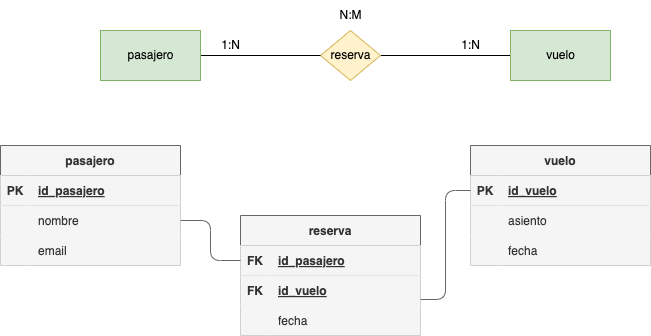

The diagram above was exported from draw.io. Its source (the exported page's mxGraphModel, read from the mxfile embedded in the PNG):
<mxGraphModel dx="677" dy="505" grid="1" gridSize="10" guides="1" tooltips="1" connect="1" arrows="1" fold="1" page="1" pageScale="1" pageWidth="827" pageHeight="1169" math="0" shadow="0">
  <root>
    <mxCell id="0" />
    <mxCell id="1" parent="0" />
    <mxCell id="2" value="1:N" style="text;html=1;align=center;verticalAlign=middle;resizable=0;points=[];autosize=1;strokeColor=none;fillColor=none;" parent="1" vertex="1">
      <mxGeometry x="240" y="95" width="40" height="30" as="geometry" />
    </mxCell>
    <mxCell id="3" value="1:N" style="text;html=1;align=center;verticalAlign=middle;resizable=0;points=[];autosize=1;strokeColor=none;fillColor=none;" parent="1" vertex="1">
      <mxGeometry x="480" y="95" width="40" height="30" as="geometry" />
    </mxCell>
    <mxCell id="9" style="edgeStyle=none;html=1;exitX=1;exitY=0.5;exitDx=0;exitDy=0;entryX=0;entryY=0.5;entryDx=0;entryDy=0;endArrow=none;endFill=0;" parent="1" source="4" target="7" edge="1">
      <mxGeometry relative="1" as="geometry" />
    </mxCell>
    <mxCell id="4" value="reserva" style="shape=rhombus;html=1;dashed=0;whitespace=wrap;perimeter=rhombusPerimeter;fillColor=#fff2cc;strokeColor=#d6b656;fontColor=#050505;" parent="1" vertex="1">
      <mxGeometry x="350" y="95" width="60" height="50" as="geometry" />
    </mxCell>
    <mxCell id="5" value="N:M" style="text;html=1;align=center;verticalAlign=middle;resizable=0;points=[];autosize=1;strokeColor=none;fillColor=none;" parent="1" vertex="1">
      <mxGeometry x="355" y="65" width="50" height="30" as="geometry" />
    </mxCell>
    <mxCell id="8" style="edgeStyle=none;html=1;exitX=1;exitY=0.5;exitDx=0;exitDy=0;entryX=0;entryY=0.5;entryDx=0;entryDy=0;endArrow=none;endFill=0;" parent="1" source="6" target="4" edge="1">
      <mxGeometry relative="1" as="geometry" />
    </mxCell>
    <mxCell id="6" value="pasajero" style="html=1;dashed=0;whitespace=wrap;fillColor=#d5e8d4;strokeColor=#82b366;fontColor=#050505;" parent="1" vertex="1">
      <mxGeometry x="130" y="95" width="100" height="50" as="geometry" />
    </mxCell>
    <mxCell id="7" value="vuelo" style="html=1;dashed=0;whitespace=wrap;fillColor=#d5e8d4;strokeColor=#82b366;fontColor=#050505;" parent="1" vertex="1">
      <mxGeometry x="540" y="95" width="100" height="50" as="geometry" />
    </mxCell>
    <mxCell id="10" value="pasajero" style="shape=table;startSize=30;container=1;collapsible=1;childLayout=tableLayout;fixedRows=1;rowLines=0;fontStyle=1;align=center;resizeLast=1;fontColor=#333333;labelBackgroundColor=none;fillColor=#f5f5f5;strokeColor=#666666;" parent="1" vertex="1">
      <mxGeometry x="30" y="210" width="180" height="120" as="geometry" />
    </mxCell>
    <mxCell id="11" value="" style="shape=tableRow;horizontal=0;startSize=0;swimlaneHead=0;swimlaneBody=0;fillColor=#f5f5f5;collapsible=0;dropTarget=0;points=[[0,0.5],[1,0.5]];portConstraint=eastwest;top=0;left=0;right=0;bottom=1;fontColor=#333333;labelBackgroundColor=none;strokeColor=#666666;" parent="10" vertex="1">
      <mxGeometry y="30" width="180" height="30" as="geometry" />
    </mxCell>
    <mxCell id="12" value="PK" style="shape=partialRectangle;connectable=0;fillColor=#f5f5f5;top=0;left=0;bottom=0;right=0;fontStyle=1;overflow=hidden;fontColor=#333333;labelBackgroundColor=none;strokeColor=#666666;" parent="11" vertex="1">
      <mxGeometry width="30" height="30" as="geometry">
        <mxRectangle width="30" height="30" as="alternateBounds" />
      </mxGeometry>
    </mxCell>
    <mxCell id="13" value="id_pasajero" style="shape=partialRectangle;connectable=0;fillColor=#f5f5f5;top=0;left=0;bottom=0;right=0;align=left;spacingLeft=6;fontStyle=5;overflow=hidden;fontColor=#333333;labelBackgroundColor=none;strokeColor=#666666;" parent="11" vertex="1">
      <mxGeometry x="30" width="150" height="30" as="geometry">
        <mxRectangle width="150" height="30" as="alternateBounds" />
      </mxGeometry>
    </mxCell>
    <mxCell id="14" value="" style="shape=tableRow;horizontal=0;startSize=0;swimlaneHead=0;swimlaneBody=0;fillColor=#f5f5f5;collapsible=0;dropTarget=0;points=[[0,0.5],[1,0.5]];portConstraint=eastwest;top=0;left=0;right=0;bottom=0;fontColor=#333333;labelBackgroundColor=none;strokeColor=#666666;" parent="10" vertex="1">
      <mxGeometry y="60" width="180" height="30" as="geometry" />
    </mxCell>
    <mxCell id="15" value="" style="shape=partialRectangle;connectable=0;fillColor=#f5f5f5;top=0;left=0;bottom=0;right=0;editable=1;overflow=hidden;fontColor=#333333;labelBackgroundColor=none;strokeColor=#666666;" parent="14" vertex="1">
      <mxGeometry width="30" height="30" as="geometry">
        <mxRectangle width="30" height="30" as="alternateBounds" />
      </mxGeometry>
    </mxCell>
    <mxCell id="16" value="nombre" style="shape=partialRectangle;connectable=0;fillColor=#f5f5f5;top=0;left=0;bottom=0;right=0;align=left;spacingLeft=6;overflow=hidden;fontColor=#333333;labelBackgroundColor=none;strokeColor=#666666;" parent="14" vertex="1">
      <mxGeometry x="30" width="150" height="30" as="geometry">
        <mxRectangle width="150" height="30" as="alternateBounds" />
      </mxGeometry>
    </mxCell>
    <mxCell id="17" value="" style="shape=tableRow;horizontal=0;startSize=0;swimlaneHead=0;swimlaneBody=0;fillColor=#f5f5f5;collapsible=0;dropTarget=0;points=[[0,0.5],[1,0.5]];portConstraint=eastwest;top=0;left=0;right=0;bottom=0;fontColor=#333333;labelBackgroundColor=none;strokeColor=#666666;" parent="10" vertex="1">
      <mxGeometry y="90" width="180" height="30" as="geometry" />
    </mxCell>
    <mxCell id="18" value="" style="shape=partialRectangle;connectable=0;fillColor=#f5f5f5;top=0;left=0;bottom=0;right=0;editable=1;overflow=hidden;fontColor=#333333;labelBackgroundColor=none;strokeColor=#666666;" parent="17" vertex="1">
      <mxGeometry width="30" height="30" as="geometry">
        <mxRectangle width="30" height="30" as="alternateBounds" />
      </mxGeometry>
    </mxCell>
    <mxCell id="19" value="email" style="shape=partialRectangle;connectable=0;fillColor=#f5f5f5;top=0;left=0;bottom=0;right=0;align=left;spacingLeft=6;overflow=hidden;fontColor=#333333;labelBackgroundColor=none;strokeColor=#666666;" parent="17" vertex="1">
      <mxGeometry x="30" width="150" height="30" as="geometry">
        <mxRectangle width="150" height="30" as="alternateBounds" />
      </mxGeometry>
    </mxCell>
    <mxCell id="23" value="vuelo" style="shape=table;startSize=30;container=1;collapsible=1;childLayout=tableLayout;fixedRows=1;rowLines=0;fontStyle=1;align=center;resizeLast=1;fontColor=#333333;labelBackgroundColor=none;fillColor=#f5f5f5;strokeColor=#666666;" parent="1" vertex="1">
      <mxGeometry x="500" y="210" width="180" height="120" as="geometry" />
    </mxCell>
    <mxCell id="24" value="" style="shape=tableRow;horizontal=0;startSize=0;swimlaneHead=0;swimlaneBody=0;fillColor=#f5f5f5;collapsible=0;dropTarget=0;points=[[0,0.5],[1,0.5]];portConstraint=eastwest;top=0;left=0;right=0;bottom=1;fontColor=#333333;labelBackgroundColor=none;strokeColor=#666666;" parent="23" vertex="1">
      <mxGeometry y="30" width="180" height="30" as="geometry" />
    </mxCell>
    <mxCell id="25" value="PK" style="shape=partialRectangle;connectable=0;fillColor=#f5f5f5;top=0;left=0;bottom=0;right=0;fontStyle=1;overflow=hidden;fontColor=#333333;labelBackgroundColor=none;strokeColor=#666666;" parent="24" vertex="1">
      <mxGeometry width="30" height="30" as="geometry">
        <mxRectangle width="30" height="30" as="alternateBounds" />
      </mxGeometry>
    </mxCell>
    <mxCell id="26" value="id_vuelo" style="shape=partialRectangle;connectable=0;fillColor=#f5f5f5;top=0;left=0;bottom=0;right=0;align=left;spacingLeft=6;fontStyle=5;overflow=hidden;fontColor=#333333;labelBackgroundColor=none;strokeColor=#666666;" parent="24" vertex="1">
      <mxGeometry x="30" width="150" height="30" as="geometry">
        <mxRectangle width="150" height="30" as="alternateBounds" />
      </mxGeometry>
    </mxCell>
    <mxCell id="27" value="" style="shape=tableRow;horizontal=0;startSize=0;swimlaneHead=0;swimlaneBody=0;fillColor=#f5f5f5;collapsible=0;dropTarget=0;points=[[0,0.5],[1,0.5]];portConstraint=eastwest;top=0;left=0;right=0;bottom=0;fontColor=#333333;labelBackgroundColor=none;strokeColor=#666666;" parent="23" vertex="1">
      <mxGeometry y="60" width="180" height="30" as="geometry" />
    </mxCell>
    <mxCell id="28" value="" style="shape=partialRectangle;connectable=0;fillColor=#f5f5f5;top=0;left=0;bottom=0;right=0;editable=1;overflow=hidden;fontColor=#333333;labelBackgroundColor=none;strokeColor=#666666;" parent="27" vertex="1">
      <mxGeometry width="30" height="30" as="geometry">
        <mxRectangle width="30" height="30" as="alternateBounds" />
      </mxGeometry>
    </mxCell>
    <mxCell id="29" value="asiento" style="shape=partialRectangle;connectable=0;fillColor=#f5f5f5;top=0;left=0;bottom=0;right=0;align=left;spacingLeft=6;overflow=hidden;fontColor=#333333;labelBackgroundColor=none;strokeColor=#666666;" parent="27" vertex="1">
      <mxGeometry x="30" width="150" height="30" as="geometry">
        <mxRectangle width="150" height="30" as="alternateBounds" />
      </mxGeometry>
    </mxCell>
    <mxCell id="30" value="" style="shape=tableRow;horizontal=0;startSize=0;swimlaneHead=0;swimlaneBody=0;fillColor=#f5f5f5;collapsible=0;dropTarget=0;points=[[0,0.5],[1,0.5]];portConstraint=eastwest;top=0;left=0;right=0;bottom=0;fontColor=#333333;labelBackgroundColor=none;strokeColor=#666666;" parent="23" vertex="1">
      <mxGeometry y="90" width="180" height="30" as="geometry" />
    </mxCell>
    <mxCell id="31" value="" style="shape=partialRectangle;connectable=0;fillColor=#f5f5f5;top=0;left=0;bottom=0;right=0;editable=1;overflow=hidden;fontColor=#333333;labelBackgroundColor=none;strokeColor=#666666;" parent="30" vertex="1">
      <mxGeometry width="30" height="30" as="geometry">
        <mxRectangle width="30" height="30" as="alternateBounds" />
      </mxGeometry>
    </mxCell>
    <mxCell id="32" value="fecha" style="shape=partialRectangle;connectable=0;fillColor=#f5f5f5;top=0;left=0;bottom=0;right=0;align=left;spacingLeft=6;overflow=hidden;fontColor=#333333;labelBackgroundColor=none;strokeColor=#666666;" parent="30" vertex="1">
      <mxGeometry x="30" width="150" height="30" as="geometry">
        <mxRectangle width="150" height="30" as="alternateBounds" />
      </mxGeometry>
    </mxCell>
    <mxCell id="36" value="reserva" style="shape=table;startSize=30;container=1;collapsible=1;childLayout=tableLayout;fixedRows=1;rowLines=0;fontStyle=1;align=center;resizeLast=1;fontColor=#333333;labelBackgroundColor=none;fillColor=#f5f5f5;strokeColor=#666666;" parent="1" vertex="1">
      <mxGeometry x="270" y="280" width="180" height="120" as="geometry" />
    </mxCell>
    <mxCell id="37" value="" style="shape=tableRow;horizontal=0;startSize=0;swimlaneHead=0;swimlaneBody=0;fillColor=#f5f5f5;collapsible=0;dropTarget=0;points=[[0,0.5],[1,0.5]];portConstraint=eastwest;top=0;left=0;right=0;bottom=1;fontColor=#333333;labelBackgroundColor=none;strokeColor=#666666;" parent="36" vertex="1">
      <mxGeometry y="30" width="180" height="30" as="geometry" />
    </mxCell>
    <mxCell id="38" value="FK" style="shape=partialRectangle;connectable=0;fillColor=#f5f5f5;top=0;left=0;bottom=0;right=0;fontStyle=1;overflow=hidden;fontColor=#333333;labelBackgroundColor=none;strokeColor=#666666;" parent="37" vertex="1">
      <mxGeometry width="30" height="30" as="geometry">
        <mxRectangle width="30" height="30" as="alternateBounds" />
      </mxGeometry>
    </mxCell>
    <mxCell id="39" value="id_pasajero" style="shape=partialRectangle;connectable=0;fillColor=#f5f5f5;top=0;left=0;bottom=0;right=0;align=left;spacingLeft=6;fontStyle=5;overflow=hidden;fontColor=#333333;labelBackgroundColor=none;strokeColor=#666666;" parent="37" vertex="1">
      <mxGeometry x="30" width="150" height="30" as="geometry">
        <mxRectangle width="150" height="30" as="alternateBounds" />
      </mxGeometry>
    </mxCell>
    <mxCell id="40" value="" style="shape=tableRow;horizontal=0;startSize=0;swimlaneHead=0;swimlaneBody=0;fillColor=#f5f5f5;collapsible=0;dropTarget=0;points=[[0,0.5],[1,0.5]];portConstraint=eastwest;top=0;left=0;right=0;bottom=0;fontColor=#333333;labelBackgroundColor=none;strokeColor=#666666;" parent="36" vertex="1">
      <mxGeometry y="60" width="180" height="30" as="geometry" />
    </mxCell>
    <mxCell id="41" value="FK" style="shape=partialRectangle;connectable=0;fillColor=#f5f5f5;top=0;left=0;bottom=0;right=0;editable=1;overflow=hidden;fontStyle=1;fontColor=#333333;labelBackgroundColor=none;strokeColor=#666666;" parent="40" vertex="1">
      <mxGeometry width="30" height="30" as="geometry">
        <mxRectangle width="30" height="30" as="alternateBounds" />
      </mxGeometry>
    </mxCell>
    <mxCell id="42" value="id_vuelo" style="shape=partialRectangle;connectable=0;fillColor=#f5f5f5;top=0;left=0;bottom=0;right=0;align=left;spacingLeft=6;overflow=hidden;fontStyle=5;fontColor=#333333;labelBackgroundColor=none;strokeColor=#666666;" parent="40" vertex="1">
      <mxGeometry x="30" width="150" height="30" as="geometry">
        <mxRectangle width="150" height="30" as="alternateBounds" />
      </mxGeometry>
    </mxCell>
    <mxCell id="43" value="" style="shape=tableRow;horizontal=0;startSize=0;swimlaneHead=0;swimlaneBody=0;fillColor=#f5f5f5;collapsible=0;dropTarget=0;points=[[0,0.5],[1,0.5]];portConstraint=eastwest;top=0;left=0;right=0;bottom=0;fontColor=#333333;labelBackgroundColor=none;strokeColor=#666666;" parent="36" vertex="1">
      <mxGeometry y="90" width="180" height="30" as="geometry" />
    </mxCell>
    <mxCell id="44" value="" style="shape=partialRectangle;connectable=0;fillColor=#f5f5f5;top=0;left=0;bottom=0;right=0;editable=1;overflow=hidden;fontColor=#333333;labelBackgroundColor=none;strokeColor=#666666;" parent="43" vertex="1">
      <mxGeometry width="30" height="30" as="geometry">
        <mxRectangle width="30" height="30" as="alternateBounds" />
      </mxGeometry>
    </mxCell>
    <mxCell id="45" value="fecha" style="shape=partialRectangle;connectable=0;fillColor=#f5f5f5;top=0;left=0;bottom=0;right=0;align=left;spacingLeft=6;overflow=hidden;fontColor=#333333;labelBackgroundColor=none;strokeColor=#666666;" parent="43" vertex="1">
      <mxGeometry x="30" width="150" height="30" as="geometry">
        <mxRectangle width="150" height="30" as="alternateBounds" />
      </mxGeometry>
    </mxCell>
    <mxCell id="49" style="edgeStyle=orthogonalEdgeStyle;html=1;exitX=1;exitY=0.5;exitDx=0;exitDy=0;entryX=0;entryY=0.5;entryDx=0;entryDy=0;fontColor=#050505;labelBackgroundColor=none;fillColor=#f5f5f5;strokeColor=#666666;endArrow=none;endFill=0;" parent="1" source="14" target="37" edge="1">
      <mxGeometry relative="1" as="geometry" />
    </mxCell>
    <mxCell id="50" style="edgeStyle=orthogonalEdgeStyle;html=1;exitX=0;exitY=0.5;exitDx=0;exitDy=0;entryX=1;entryY=0.8;entryDx=0;entryDy=0;entryPerimeter=0;fontColor=#050505;labelBackgroundColor=none;fillColor=#f5f5f5;strokeColor=#666666;endArrow=none;endFill=0;" parent="1" source="24" target="40" edge="1">
      <mxGeometry relative="1" as="geometry" />
    </mxCell>
  </root>
</mxGraphModel>